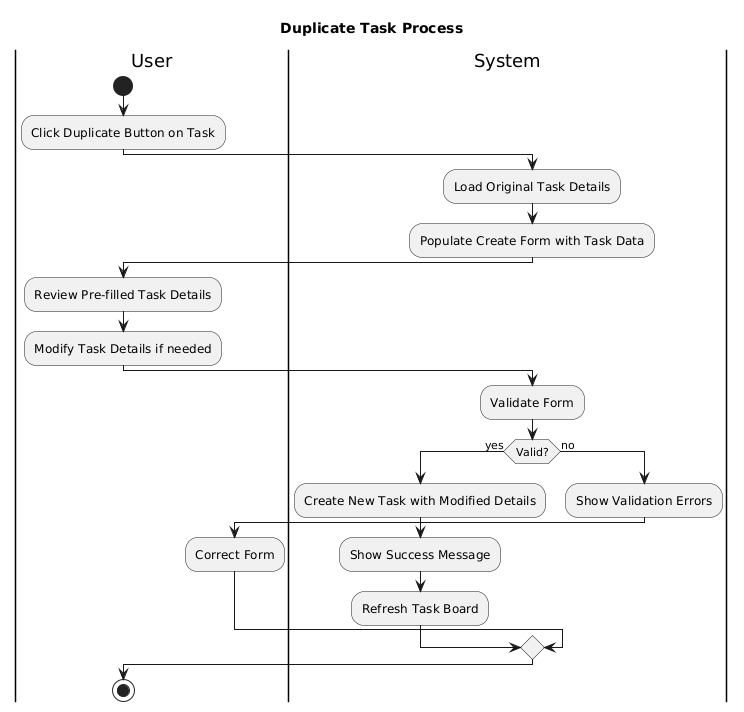

The diagram above was rendered by PlantUML. Its source (embedded in the PNG):
@startuml
title Duplicate Task Process

|User|
start
:Click Duplicate Button on Task;

|System|
:Load Original Task Details;
:Populate Create Form with Task Data;

|User|
:Review Pre-filled Task Details;
:Modify Task Details if needed;

|System|
:Validate Form;

if (Valid?) then (yes)
  :Create New Task with Modified Details;
  :Show Success Message;
  :Refresh Task Board;
else (no)
  :Show Validation Errors;
  |User|
  :Correct Form;
endif

stop
@enduml